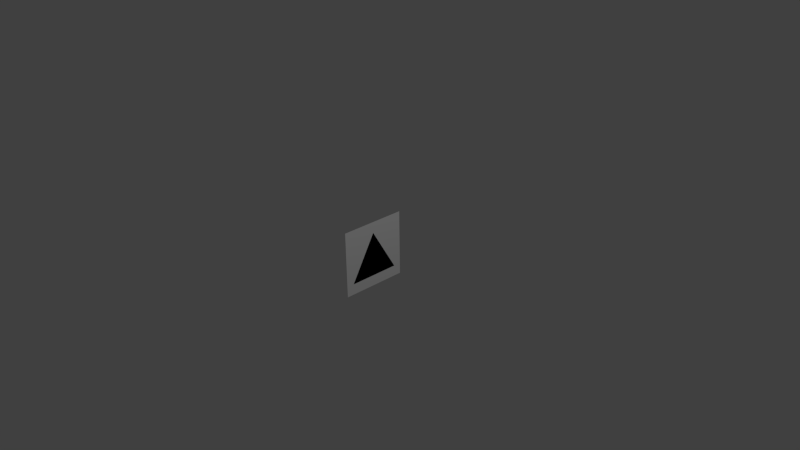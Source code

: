 # Source: triangle.blend  (saved by Blender 2.66.1; exported with 4.5.12 LTS)
import bpy
from mathutils import Matrix  # noqa: F401  (used for matrix-valued properties, if any)

bpy.ops.wm.read_factory_settings(use_empty=True)
scene = bpy.context.scene
scene.name = 'Scene'

# ---- collections
col_collection_1 = bpy.data.collections.new('Collection 1'); scene.collection.children.link(col_collection_1)

# ---- materials (node trees are filled in below, after node groups)
mat_2 = bpy.data.materials.new('2')
mat_2.alpha_threshold = 0.0
mat_2.use_transparent_shadow = False
mat_2.diffuse_color = (1.0, 1.0, 1.0, 1.0)
mat_2.roughness = 0.5
mat_2.line_color = (0.0, 0.0, 0.0, 1.0)
mat_1 = bpy.data.materials.new('1')
mat_1.alpha_threshold = 0.0
mat_1.use_transparent_shadow = False
mat_1.diffuse_color = (0.0, 0.0, 0.0, 1.0)
mat_1.roughness = 0.5
mat_1.line_color = (0.0, 0.0, 0.0, 1.0)

# ---- material node trees

# ---- world
world_world = bpy.data.worlds.new('World'); scene.world = world_world
world_world.color = (0.05088, 0.05088, 0.05088)
world_world.use_sun_shadow = False
world_world.sun_shadow_jitter_overblur = 0.0
world_world.cycles.sampling_method = 'MANUAL'
world_world.cycles.sample_map_resolution = 256

# ---- cameras
cam_camera = bpy.data.cameras.new('Camera')
cam_camera.clip_end = 100.0
cam_camera.lens = 35.0
cam_camera.sensor_width = 32.0
cam_camera.sensor_height = 18.0
cam_camera.ortho_scale = 7.314
cam_camera.dof.focus_distance = 0.0
cam_camera.dof.aperture_fstop = 128.0
cam_camera_001 = bpy.data.cameras.new('Camera.001')
cam_camera_001.clip_end = 100.0
cam_camera_001.lens = 35.0
cam_camera_001.sensor_width = 32.0
cam_camera_001.sensor_height = 18.0
cam_camera_001.ortho_scale = 7.314
cam_camera_001.dof.focus_distance = 0.0
cam_camera_001.dof.aperture_fstop = 128.0

# ---- lights
light_lamp = bpy.data.lights.new('Lamp', 'POINT')
light_lamp.transmission_factor = 0.0
light_lamp.cutoff_distance = 30.0
light_lamp.energy = 100.0
light_lamp.shadow_buffer_clip_start = 1.001
light_lamp.shadow_soft_size = 0.1
light_lamp.shadow_maximum_resolution = 0.006
light_lamp.use_absolute_resolution = True
light_lamp.cycles.use_multiple_importance_sampling = False
light_lamp_001 = bpy.data.lights.new('Lamp.001', 'POINT')
light_lamp_001.transmission_factor = 0.0
light_lamp_001.cutoff_distance = 30.0
light_lamp_001.energy = 100.0
light_lamp_001.shadow_buffer_clip_start = 1.001
light_lamp_001.shadow_soft_size = 0.1
light_lamp_001.shadow_maximum_resolution = 0.006
light_lamp_001.use_absolute_resolution = True
light_lamp_001.cycles.use_multiple_importance_sampling = False

# ---- meshes
me_plane_001 = bpy.data.meshes.new('Plane.001')
me_plane_001.from_pydata([(0.0, -0.6096, -0.3048), (0.0, -0.6096, 0.3048), (0.0, 0.6096, -0.3048), (0.0, 0.6096, 0.3048)], [], [(1, 0, 2, 3)])
me_plane_001.materials.append(mat_2)
me_plane_001.use_remesh_preserve_volume = False
me_plane_001.use_remesh_preserve_attributes = False
me_plane_001.use_mirror_vertex_groups = False
me_plane_001.update()
me_plane = bpy.data.meshes.new('Plane')
me_plane.from_pydata([(0.00254, 0.352, -0.3048), (0.00254, -5.96e-08, 0.3048), (0.00254, -0.352, -0.3048)], [], [(1, 0, 2)])
me_plane.materials.append(mat_1)
me_plane.use_remesh_preserve_volume = False
me_plane.use_remesh_preserve_attributes = False
me_plane.use_mirror_vertex_groups = False
me_plane.update()

# ---- objects
ob_ab_001 = bpy.data.objects.new('ab.001', me_plane_001)
ob_lamp = bpy.data.objects.new('Lamp', light_lamp)
ob_camera = bpy.data.objects.new('Camera', cam_camera)
ob_camera_001 = bpy.data.objects.new('Camera.001', cam_camera_001)
ob_lamp_001 = bpy.data.objects.new('Lamp.001', light_lamp_001)
ob_ab = bpy.data.objects.new('ab', me_plane)

# ---- transforms, parenting, visibility, modifiers, constraints
ob_ab_001.location = (0.0, 0.0, 0.0)
ob_ab_001.scale = (1.0, 0.75, 1.5)
ob_ab_001.lineart.crease_threshold = 0.0
ob_lamp.location = (4.076, 1.005, 5.904)
ob_lamp.rotation_euler = (0.6503, 0.05522, 1.866)
ob_lamp.lock_rotations_4d = False
ob_lamp.empty_display_type = 'ARROWS'
ob_lamp.color = (0.0, 0.0, 0.0, 0.0)
ob_lamp.lineart.crease_threshold = 0.0
ob_camera.location = (7.481, -6.508, 5.344)
ob_camera.rotation_euler = (1.109, 0.01082, 0.8149)
ob_camera.lock_rotations_4d = False
ob_camera.empty_display_type = 'ARROWS'
ob_camera.color = (0.0, 0.0, 0.0, 0.0)
ob_camera.display_type = 'WIRE'
ob_camera.lineart.crease_threshold = 0.0
ob_camera_001.location = (7.481, -6.508, 5.344)
ob_camera_001.rotation_euler = (1.109, 0.01082, 0.8149)
ob_camera_001.lock_rotations_4d = False
ob_camera_001.empty_display_type = 'ARROWS'
ob_camera_001.color = (0.0, 0.0, 0.0, 0.0)
ob_camera_001.display_type = 'WIRE'
ob_camera_001.lineart.crease_threshold = 0.0
ob_lamp_001.location = (4.076, 1.005, 5.904)
ob_lamp_001.rotation_euler = (0.6503, 0.05522, 1.866)
ob_lamp_001.lock_rotations_4d = False
ob_lamp_001.empty_display_type = 'ARROWS'
ob_lamp_001.color = (0.0, 0.0, 0.0, 0.0)
ob_lamp_001.lineart.crease_threshold = 0.0
ob_ab.location = (0.0, 0.0, 0.0)
ob_ab.lineart.crease_threshold = 0.0

# ---- collection membership
col_collection_1.objects.link(ob_ab_001)
col_collection_1.objects.link(ob_lamp)
col_collection_1.objects.link(ob_camera)
col_collection_1.objects.link(ob_camera_001)
col_collection_1.objects.link(ob_lamp_001)
col_collection_1.objects.link(ob_ab)

# ---- scene / render settings (as saved in the file)
scene.camera = ob_camera
scene.frame_start = 1; scene.frame_end = 250; scene.frame_set(1)
scene.render.engine = 'BLENDER_EEVEE_NEXT'
scene.render.image_settings.color_mode = 'RGB'
scene.render.image_settings.compression = 90
scene.render.resolution_percentage = 50
scene.render.dither_intensity = 0.0
scene.render.bake_margin = 2
scene.cycles.use_denoising = False
scene.cycles.samples = 10
scene.cycles.sampling_pattern = 'TABULATED_SOBOL'
scene.cycles.light_sampling_threshold = 0.0
scene.cycles.use_adaptive_sampling = False
scene.cycles.use_light_tree = False
scene.cycles.blur_glossy = 0.0
scene.cycles.volume_bounces = 1
scene.cycles.pixel_filter_type = 'GAUSSIAN'
scene.cycles.sample_clamp_indirect = 0.0
scene.view_settings.view_transform = 'Standard'
bpy.context.view_layer.update()
